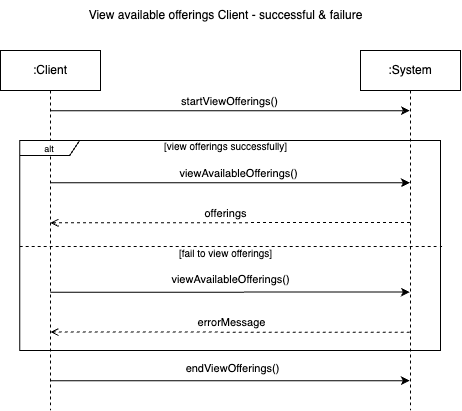

The diagram above was exported from draw.io. Its source (the exported page's mxGraphModel, read from the mxfile embedded in the PNG):
<mxGraphModel dx="1019" dy="521" grid="1" gridSize="10" guides="1" tooltips="1" connect="1" arrows="1" fold="1" page="1" pageScale="1" pageWidth="1100" pageHeight="850" math="0" shadow="0">
  <root>
    <mxCell id="0" />
    <mxCell id="1" parent="0" />
    <mxCell id="2" style="edgeStyle=elbowEdgeStyle;rounded=0;orthogonalLoop=1;jettySize=auto;html=1;elbow=vertical;curved=0;" edge="1" source="7" parent="1">
      <mxGeometry relative="1" as="geometry">
        <mxPoint x="709.9285714285714" y="141" as="sourcePoint" />
        <mxPoint x="1049.5" y="141" as="targetPoint" />
      </mxGeometry>
    </mxCell>
    <mxCell id="3" value="startViewOfferings()" style="edgeLabel;html=1;align=center;verticalAlign=middle;resizable=0;points=[];" connectable="0" vertex="1" parent="2">
      <mxGeometry x="-0.086" y="3" relative="1" as="geometry">
        <mxPoint x="15" y="-7" as="offset" />
      </mxGeometry>
    </mxCell>
    <mxCell id="4" style="edgeStyle=elbowEdgeStyle;rounded=0;orthogonalLoop=1;jettySize=auto;html=1;elbow=vertical;curved=0;" edge="1" parent="1">
      <mxGeometry relative="1" as="geometry">
        <mxPoint x="689.875" y="213.125" as="sourcePoint" />
        <mxPoint x="1049.5" y="213.00230769230762" as="targetPoint" />
      </mxGeometry>
    </mxCell>
    <mxCell id="5" value="viewAvailableOfferings()" style="edgeLabel;html=1;align=center;verticalAlign=middle;resizable=0;points=[];" connectable="0" vertex="1" parent="4">
      <mxGeometry x="-0.1993" y="3" relative="1" as="geometry">
        <mxPoint x="44" y="-7" as="offset" />
      </mxGeometry>
    </mxCell>
    <mxCell id="6" style="edgeStyle=elbowEdgeStyle;rounded=0;orthogonalLoop=1;jettySize=auto;html=1;elbow=vertical;curved=0;" edge="1" parent="1">
      <mxGeometry relative="1" as="geometry">
        <mxPoint x="689.775" y="411.125" as="sourcePoint" />
        <mxPoint x="1049.3999999999999" y="410.9971428571429" as="targetPoint" />
      </mxGeometry>
    </mxCell>
    <mxCell id="7" value=":Client" style="shape=umlLifeline;perimeter=lifelinePerimeter;whiteSpace=wrap;html=1;container=0;dropTarget=0;collapsible=0;recursiveResize=0;outlineConnect=0;portConstraint=eastwest;newEdgeStyle={&quot;edgeStyle&quot;:&quot;elbowEdgeStyle&quot;,&quot;elbow&quot;:&quot;vertical&quot;,&quot;curved&quot;:0,&quot;rounded&quot;:0};" vertex="1" parent="1">
      <mxGeometry x="640" y="81" width="100" height="360" as="geometry" />
    </mxCell>
    <mxCell id="8" style="edgeStyle=elbowEdgeStyle;rounded=0;orthogonalLoop=1;jettySize=auto;html=1;elbow=vertical;curved=0;endArrow=open;endFill=0;dashed=1;" edge="1" parent="1">
      <mxGeometry relative="1" as="geometry">
        <mxPoint x="1049.5" y="252.99714285714288" as="sourcePoint" />
        <mxPoint x="689.875" y="253.125" as="targetPoint" />
      </mxGeometry>
    </mxCell>
    <mxCell id="9" value="offerings" style="edgeLabel;html=1;align=center;verticalAlign=middle;resizable=0;points=[];" connectable="0" vertex="1" parent="8">
      <mxGeometry x="-0.0727" y="-2" relative="1" as="geometry">
        <mxPoint x="-18" y="-8" as="offset" />
      </mxGeometry>
    </mxCell>
    <mxCell id="10" value=":System" style="shape=umlLifeline;perimeter=lifelinePerimeter;whiteSpace=wrap;html=1;container=0;dropTarget=0;collapsible=0;recursiveResize=0;outlineConnect=0;portConstraint=eastwest;newEdgeStyle={&quot;edgeStyle&quot;:&quot;elbowEdgeStyle&quot;,&quot;elbow&quot;:&quot;vertical&quot;,&quot;curved&quot;:0,&quot;rounded&quot;:0};" vertex="1" parent="1">
      <mxGeometry x="1000" y="81" width="100" height="360" as="geometry" />
    </mxCell>
    <mxCell id="11" style="edgeStyle=elbowEdgeStyle;rounded=0;orthogonalLoop=1;jettySize=auto;html=1;elbow=vertical;curved=0;entryX=1.004;entryY=0.616;entryDx=0;entryDy=0;entryPerimeter=0;endArrow=none;endFill=0;dashed=1;" edge="1" parent="1">
      <mxGeometry relative="1" as="geometry">
        <mxPoint x="659.1771794871795" y="277" as="sourcePoint" />
        <mxPoint x="1081.68328" y="277.9599999999999" as="targetPoint" />
        <Array as="points">
          <mxPoint x="1039.18" y="277" />
        </Array>
      </mxGeometry>
    </mxCell>
    <mxCell id="12" value="&lt;font style=&quot;font-size: 9px;&quot;&gt;alt&lt;/font&gt;" style="shape=umlFrame;whiteSpace=wrap;html=1;pointerEvents=0;width=60;height=15;" vertex="1" parent="1">
      <mxGeometry x="659.1800000000001" y="171" width="420.82" height="210" as="geometry" />
    </mxCell>
    <mxCell id="13" value="&lt;font style=&quot;font-size: 10px;&quot;&gt;[view offerings successfully]&lt;/font&gt;" style="text;html=1;align=center;verticalAlign=middle;resizable=0;points=[];autosize=1;strokeColor=none;fillColor=none;" vertex="1" parent="1">
      <mxGeometry x="790" y="162" width="150" height="30" as="geometry" />
    </mxCell>
    <mxCell id="14" value="&lt;font style=&quot;font-size: 10px;&quot;&gt;[fail to view offerings]&lt;/font&gt;" style="text;html=1;align=center;verticalAlign=middle;resizable=0;points=[];autosize=1;strokeColor=none;fillColor=none;" vertex="1" parent="1">
      <mxGeometry x="805" y="269" width="120" height="30" as="geometry" />
    </mxCell>
    <mxCell id="15" style="edgeStyle=elbowEdgeStyle;rounded=0;orthogonalLoop=1;jettySize=auto;html=1;elbow=vertical;curved=0;" edge="1" parent="1">
      <mxGeometry relative="1" as="geometry">
        <mxPoint x="689.84" y="322.69" as="sourcePoint" />
        <mxPoint x="1049.34" y="322.6923076923076" as="targetPoint" />
      </mxGeometry>
    </mxCell>
    <mxCell id="16" style="edgeStyle=elbowEdgeStyle;rounded=0;orthogonalLoop=1;jettySize=auto;html=1;elbow=vertical;curved=0;endArrow=open;endFill=0;dashed=1;" edge="1" parent="1">
      <mxGeometry relative="1" as="geometry">
        <mxPoint x="1049.34" y="362.6871428571429" as="sourcePoint" />
        <mxPoint x="689.84" y="362.69" as="targetPoint" />
      </mxGeometry>
    </mxCell>
    <mxCell id="17" value="errorMessage" style="edgeLabel;html=1;align=center;verticalAlign=middle;resizable=0;points=[];" connectable="0" vertex="1" parent="16">
      <mxGeometry x="-0.0727" y="-2" relative="1" as="geometry">
        <mxPoint x="-12" y="-8" as="offset" />
      </mxGeometry>
    </mxCell>
    <mxCell id="18" value="endViewOfferings()" style="edgeLabel;html=1;align=center;verticalAlign=middle;resizable=0;points=[];" connectable="0" vertex="1" parent="1">
      <mxGeometry x="869.5899999999999" y="400" as="geometry">
        <mxPoint x="2" y="-1" as="offset" />
      </mxGeometry>
    </mxCell>
    <mxCell id="19" value="View available offerings Client - successful &amp;amp; failure" style="text;html=1;align=center;verticalAlign=middle;resizable=0;points=[];autosize=1;strokeColor=none;fillColor=none;" vertex="1" parent="1">
      <mxGeometry x="715" y="31" width="300" height="30" as="geometry" />
    </mxCell>
    <mxCell id="20" value="viewAvailableOfferings()" style="edgeLabel;html=1;align=center;verticalAlign=middle;resizable=0;points=[];" connectable="0" vertex="1" parent="1">
      <mxGeometry x="869.59" y="310" as="geometry" />
    </mxCell>
  </root>
</mxGraphModel>